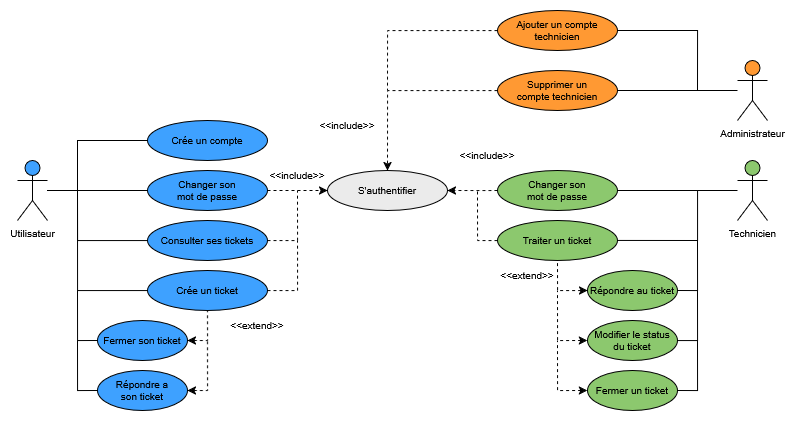

The diagram above was exported from draw.io. Its source (the exported page's mxGraphModel, read from the mxfile embedded in the PNG):
<mxGraphModel dx="3291" dy="1711" grid="1" gridSize="10" guides="1" tooltips="1" connect="1" arrows="1" fold="1" page="1" pageScale="1" pageWidth="827" pageHeight="1169" math="0" shadow="0">
  <root>
    <mxCell id="0" />
    <mxCell id="1" parent="0" />
    <mxCell id="vFkJHSnIQ2xU25CIrOzu-38" edge="1" parent="1" style="edgeStyle=orthogonalEdgeStyle;rounded=0;orthogonalLoop=1;jettySize=auto;html=1;entryX=0;entryY=0.5;entryDx=0;entryDy=0;dashed=1;">
      <mxGeometry relative="1" as="geometry">
        <mxPoint x="500" y="230" as="sourcePoint" />
      </mxGeometry>
    </mxCell>
    <mxCell id="vFkJHSnIQ2xU25CIrOzu-47" edge="1" parent="1" style="edgeStyle=orthogonalEdgeStyle;rounded=0;orthogonalLoop=1;jettySize=auto;html=1;entryX=0.5;entryY=1;entryDx=0;entryDy=0;startArrow=classic;startFill=1;endArrow=none;endFill=0;dashed=1;">
      <mxGeometry relative="1" as="geometry">
        <Array as="points">
          <mxPoint x="360" y="380" />
        </Array>
        <mxPoint x="610" y="350" as="targetPoint" />
      </mxGeometry>
    </mxCell>
    <mxCell id="vFkJHSnIQ2xU25CIrOzu-57" edge="1" parent="1" source="vFkJHSnIQ2xU25CIrOzu-58" style="rounded=0;orthogonalLoop=1;jettySize=auto;html=1;endArrow=none;endFill=0;entryX=0;entryY=0.5;entryDx=0;entryDy=0;fontSize=10;" target="vFkJHSnIQ2xU25CIrOzu-60">
      <mxGeometry relative="1" as="geometry">
        <Array as="points">
          <mxPoint x="560" y="560" />
          <mxPoint x="560" y="510" />
        </Array>
        <mxPoint x="580" y="560" as="targetPoint" />
      </mxGeometry>
    </mxCell>
    <mxCell id="vFkJHSnIQ2xU25CIrOzu-58" parent="1" style="shape=umlActor;verticalLabelPosition=bottom;verticalAlign=top;html=1;outlineConnect=0;fillColor=#3EA1FF;fontColor=default;strokeColor=default;fontSize=10;" value="&lt;div&gt;Utilisateur&lt;/div&gt;" vertex="1">
      <mxGeometry height="60" width="30" x="500" y="530" as="geometry" />
    </mxCell>
    <mxCell id="vFkJHSnIQ2xU25CIrOzu-60" parent="1" style="ellipse;whiteSpace=wrap;html=1;fillColor=#3EA1FF;fontSize=10;" value="Crée un compte" vertex="1">
      <mxGeometry height="40" width="120" x="630" y="490" as="geometry" />
    </mxCell>
    <mxCell id="vFkJHSnIQ2xU25CIrOzu-61" edge="1" parent="1" source="vFkJHSnIQ2xU25CIrOzu-63" style="edgeStyle=orthogonalEdgeStyle;rounded=0;orthogonalLoop=1;jettySize=auto;html=1;endArrow=none;endFill=0;fontSize=10;">
      <mxGeometry relative="1" as="geometry">
        <mxPoint x="560" y="560" as="targetPoint" />
      </mxGeometry>
    </mxCell>
    <mxCell id="vFkJHSnIQ2xU25CIrOzu-62" edge="1" parent="1" source="vFkJHSnIQ2xU25CIrOzu-63" style="edgeStyle=orthogonalEdgeStyle;rounded=0;orthogonalLoop=1;jettySize=auto;html=1;endArrow=none;endFill=0;dashed=1;fontSize=10;">
      <mxGeometry relative="1" as="geometry">
        <mxPoint x="780" y="560" as="targetPoint" />
      </mxGeometry>
    </mxCell>
    <mxCell id="vFkJHSnIQ2xU25CIrOzu-63" parent="1" style="ellipse;whiteSpace=wrap;html=1;fillColor=#3EA1FF;fontSize=10;" value="Consulter ses tickets" vertex="1">
      <mxGeometry height="40" width="120" x="630" y="590" as="geometry" />
    </mxCell>
    <mxCell id="vFkJHSnIQ2xU25CIrOzu-73" parent="1" style="ellipse;whiteSpace=wrap;html=1;fillColor=#EBEBEB;fontSize=10;" value="S'authentifier" vertex="1">
      <mxGeometry height="40" width="120" x="810" y="540" as="geometry" />
    </mxCell>
    <mxCell id="vFkJHSnIQ2xU25CIrOzu-75" parent="1" style="text;html=1;whiteSpace=wrap;strokeColor=none;fillColor=none;align=center;verticalAlign=middle;rounded=0;autosize=1;resizable=0;fontSize=10;" value="&amp;lt;&amp;lt;include&amp;gt;&amp;gt;" vertex="1">
      <mxGeometry height="30" width="80" x="740" y="530" as="geometry" />
    </mxCell>
    <mxCell id="vFkJHSnIQ2xU25CIrOzu-79" edge="1" parent="1" source="vFkJHSnIQ2xU25CIrOzu-76" style="edgeStyle=orthogonalEdgeStyle;rounded=0;orthogonalLoop=1;jettySize=auto;html=1;entryX=1;entryY=0.5;entryDx=0;entryDy=0;endArrow=none;endFill=0;fontSize=10;" target="vFkJHSnIQ2xU25CIrOzu-77">
      <mxGeometry relative="1" as="geometry">
        <Array as="points">
          <mxPoint x="1180" y="560" />
          <mxPoint x="1180" y="610" />
        </Array>
        <mxPoint x="1220" y="610" as="sourcePoint" />
      </mxGeometry>
    </mxCell>
    <mxCell id="vFkJHSnIQ2xU25CIrOzu-76" parent="1" style="shape=umlActor;verticalLabelPosition=bottom;verticalAlign=top;html=1;outlineConnect=0;fillColor=#8CC86E;fontColor=default;strokeColor=default;fontSize=10;" value="&lt;div&gt;Technicien&lt;/div&gt;" vertex="1">
      <mxGeometry height="60" width="30" x="1220" y="530" as="geometry" />
    </mxCell>
    <mxCell id="vFkJHSnIQ2xU25CIrOzu-78" edge="1" parent="1" source="vFkJHSnIQ2xU25CIrOzu-77" style="edgeStyle=orthogonalEdgeStyle;rounded=0;orthogonalLoop=1;jettySize=auto;html=1;dashed=1;fontSize=10;endArrow=none;endFill=0;">
      <mxGeometry relative="1" as="geometry">
        <mxPoint x="960" y="560" as="targetPoint" />
      </mxGeometry>
    </mxCell>
    <mxCell id="vFkJHSnIQ2xU25CIrOzu-77" parent="1" style="ellipse;whiteSpace=wrap;html=1;fillColor=#8CC86E;fontSize=10;" value="Traiter un ticket" vertex="1">
      <mxGeometry height="40" width="120" x="980" y="590" as="geometry" />
    </mxCell>
    <mxCell id="vFkJHSnIQ2xU25CIrOzu-82" parent="1" style="ellipse;whiteSpace=wrap;html=1;fillColor=#8CC86E;fontSize=10;" value="Fermer un ticket" vertex="1">
      <mxGeometry height="40" width="90" x="1070" y="740" as="geometry" />
    </mxCell>
    <mxCell id="vFkJHSnIQ2xU25CIrOzu-93" edge="1" parent="1" source="vFkJHSnIQ2xU25CIrOzu-82" style="edgeStyle=orthogonalEdgeStyle;rounded=0;orthogonalLoop=1;jettySize=auto;html=1;endArrow=none;endFill=0;exitX=1;exitY=0.5;exitDx=0;exitDy=0;fontSize=10;">
      <mxGeometry relative="1" as="geometry">
        <mxPoint x="1140" y="780" as="sourcePoint" />
        <mxPoint x="1180" y="710" as="targetPoint" />
      </mxGeometry>
    </mxCell>
    <mxCell id="vFkJHSnIQ2xU25CIrOzu-103" parent="1" style="text;html=1;whiteSpace=wrap;strokeColor=none;fillColor=none;align=center;verticalAlign=middle;rounded=0;autosize=1;resizable=0;fontSize=10;" value="&amp;lt;&amp;lt;include&amp;gt;&amp;gt;" vertex="1">
      <mxGeometry height="30" width="80" x="930" y="510" as="geometry" />
    </mxCell>
    <mxCell id="vFkJHSnIQ2xU25CIrOzu-124" edge="1" parent="1" source="vFkJHSnIQ2xU25CIrOzu-117" style="edgeStyle=orthogonalEdgeStyle;rounded=0;orthogonalLoop=1;jettySize=auto;html=1;entryX=1;entryY=0.5;entryDx=0;entryDy=0;endArrow=none;endFill=0;" target="vFkJHSnIQ2xU25CIrOzu-120">
      <mxGeometry relative="1" as="geometry" />
    </mxCell>
    <mxCell id="vFkJHSnIQ2xU25CIrOzu-117" parent="1" style="shape=umlActor;verticalLabelPosition=bottom;verticalAlign=top;html=1;outlineConnect=0;fillColor=#FF9933;fontColor=default;strokeColor=default;fontSize=10;" value="&lt;div&gt;Administrateur&lt;/div&gt;" vertex="1">
      <mxGeometry height="60" width="30" x="1220" y="430" as="geometry" />
    </mxCell>
    <mxCell id="vFkJHSnIQ2xU25CIrOzu-122" edge="1" parent="1" source="vFkJHSnIQ2xU25CIrOzu-120" style="edgeStyle=orthogonalEdgeStyle;rounded=0;orthogonalLoop=1;jettySize=auto;html=1;entryX=0.5;entryY=0;entryDx=0;entryDy=0;dashed=1;" target="vFkJHSnIQ2xU25CIrOzu-73">
      <mxGeometry relative="1" as="geometry" />
    </mxCell>
    <mxCell id="vFkJHSnIQ2xU25CIrOzu-120" parent="1" style="ellipse;whiteSpace=wrap;html=1;fillColor=#FF9933;fontSize=10;" value="Supprimer un compte&amp;nbsp;technicien" vertex="1">
      <mxGeometry height="40" width="120" x="980" y="440" as="geometry" />
    </mxCell>
    <mxCell id="vFkJHSnIQ2xU25CIrOzu-123" edge="1" parent="1" source="vFkJHSnIQ2xU25CIrOzu-121" style="edgeStyle=orthogonalEdgeStyle;rounded=0;orthogonalLoop=1;jettySize=auto;html=1;dashed=1;endArrow=none;endFill=0;">
      <mxGeometry relative="1" as="geometry">
        <mxPoint x="870" y="460" as="targetPoint" />
      </mxGeometry>
    </mxCell>
    <mxCell id="vFkJHSnIQ2xU25CIrOzu-125" edge="1" parent="1" source="vFkJHSnIQ2xU25CIrOzu-121" style="edgeStyle=orthogonalEdgeStyle;rounded=0;orthogonalLoop=1;jettySize=auto;html=1;endArrow=none;endFill=0;">
      <mxGeometry relative="1" as="geometry">
        <mxPoint x="1180" y="460" as="targetPoint" />
      </mxGeometry>
    </mxCell>
    <mxCell id="vFkJHSnIQ2xU25CIrOzu-121" parent="1" style="ellipse;whiteSpace=wrap;html=1;fillColor=#FF9933;fontSize=10;" value="Ajouter un compte technicien" vertex="1">
      <mxGeometry height="40" width="120" x="980" y="380" as="geometry" />
    </mxCell>
    <mxCell id="vFkJHSnIQ2xU25CIrOzu-126" parent="1" style="text;html=1;whiteSpace=wrap;strokeColor=none;fillColor=none;align=center;verticalAlign=middle;rounded=0;autosize=1;resizable=0;fontSize=10;" value="&amp;lt;&amp;lt;include&amp;gt;&amp;gt;" vertex="1">
      <mxGeometry height="30" width="80" x="790" y="480" as="geometry" />
    </mxCell>
    <mxCell id="7i-bhP6_ddCua6_fzEW7-10" edge="1" parent="1" source="7i-bhP6_ddCua6_fzEW7-9" style="edgeStyle=orthogonalEdgeStyle;rounded=0;orthogonalLoop=1;jettySize=auto;html=1;endArrow=none;endFill=0;dashed=1;">
      <mxGeometry relative="1" as="geometry">
        <Array as="points">
          <mxPoint x="780" y="660" />
          <mxPoint x="780" y="620" />
        </Array>
        <mxPoint x="780" y="610" as="targetPoint" />
      </mxGeometry>
    </mxCell>
    <mxCell id="7i-bhP6_ddCua6_fzEW7-12" edge="1" parent="1" source="7i-bhP6_ddCua6_fzEW7-9" style="edgeStyle=orthogonalEdgeStyle;rounded=0;orthogonalLoop=1;jettySize=auto;html=1;endArrow=none;endFill=0;">
      <mxGeometry relative="1" as="geometry">
        <mxPoint x="560" y="560" as="targetPoint" />
      </mxGeometry>
    </mxCell>
    <mxCell id="7i-bhP6_ddCua6_fzEW7-9" parent="1" style="ellipse;whiteSpace=wrap;html=1;fillColor=#3EA1FF;fontSize=10;" value="&lt;div&gt;Crée un ticket&lt;/div&gt;" vertex="1">
      <mxGeometry height="40" width="120" x="630" y="640" as="geometry" />
    </mxCell>
    <mxCell id="YG5CSZnO9ABReEnNYGSJ-1" edge="1" parent="1" source="YG5CSZnO9ABReEnNYGSJ-2" style="edgeStyle=orthogonalEdgeStyle;rounded=0;orthogonalLoop=1;jettySize=auto;html=1;entryX=0.5;entryY=1;entryDx=0;entryDy=0;startArrow=classic;startFill=1;endArrow=none;endFill=0;dashed=1;fontSize=10;">
      <mxGeometry relative="1" as="geometry">
        <Array as="points">
          <mxPoint x="1040" y="660" />
        </Array>
        <mxPoint x="1040" y="630" as="targetPoint" />
      </mxGeometry>
    </mxCell>
    <mxCell id="YG5CSZnO9ABReEnNYGSJ-2" parent="1" style="ellipse;whiteSpace=wrap;html=1;fillColor=#8CC86E;fontSize=10;" value="Répondre au ticket" vertex="1">
      <mxGeometry height="40" width="90" x="1070" y="640" as="geometry" />
    </mxCell>
    <mxCell id="YG5CSZnO9ABReEnNYGSJ-3" edge="1" parent="1" source="YG5CSZnO9ABReEnNYGSJ-2" style="edgeStyle=orthogonalEdgeStyle;rounded=0;orthogonalLoop=1;jettySize=auto;html=1;endArrow=none;endFill=0;exitX=1;exitY=0.5;exitDx=0;exitDy=0;fontSize=10;">
      <mxGeometry relative="1" as="geometry">
        <Array as="points">
          <mxPoint x="1180" y="660" />
        </Array>
        <mxPoint x="1160" y="660" as="sourcePoint" />
        <mxPoint x="1180" y="610" as="targetPoint" />
      </mxGeometry>
    </mxCell>
    <mxCell id="YG5CSZnO9ABReEnNYGSJ-4" edge="1" parent="1" source="YG5CSZnO9ABReEnNYGSJ-5" style="edgeStyle=orthogonalEdgeStyle;rounded=0;orthogonalLoop=1;jettySize=auto;html=1;endArrow=none;endFill=0;fontSize=10;">
      <mxGeometry relative="1" as="geometry">
        <mxPoint x="1180" y="660" as="targetPoint" />
      </mxGeometry>
    </mxCell>
    <mxCell id="YG5CSZnO9ABReEnNYGSJ-5" parent="1" style="ellipse;whiteSpace=wrap;html=1;fillColor=#8CC86E;fontSize=10;" value="Modifier le status du ticket" vertex="1">
      <mxGeometry height="40" width="90" x="1070" y="690" as="geometry" />
    </mxCell>
    <mxCell id="YG5CSZnO9ABReEnNYGSJ-6" edge="1" parent="1" source="YG5CSZnO9ABReEnNYGSJ-5" style="edgeStyle=orthogonalEdgeStyle;rounded=0;orthogonalLoop=1;jettySize=auto;html=1;startArrow=classic;startFill=1;endArrow=none;endFill=0;dashed=1;exitX=0;exitY=0.5;exitDx=0;exitDy=0;fontSize=10;">
      <mxGeometry relative="1" as="geometry">
        <Array as="points">
          <mxPoint x="1040" y="710" />
        </Array>
        <mxPoint x="1060" y="710" as="sourcePoint" />
        <mxPoint x="1040" y="660" as="targetPoint" />
      </mxGeometry>
    </mxCell>
    <mxCell id="YG5CSZnO9ABReEnNYGSJ-7" parent="1" style="text;html=1;whiteSpace=wrap;strokeColor=none;fillColor=none;align=center;verticalAlign=middle;rounded=0;autosize=1;resizable=0;fontSize=10;" value="&amp;lt;&amp;lt;extend&amp;gt;&amp;gt;" vertex="1">
      <mxGeometry height="30" width="80" x="970" y="630" as="geometry" />
    </mxCell>
    <mxCell id="YG5CSZnO9ABReEnNYGSJ-8" edge="1" parent="1" style="edgeStyle=orthogonalEdgeStyle;rounded=0;orthogonalLoop=1;jettySize=auto;html=1;endArrow=none;endFill=0;">
      <mxGeometry relative="1" as="geometry">
        <mxPoint x="580" y="710" as="sourcePoint" />
        <mxPoint x="560" y="660" as="targetPoint" />
      </mxGeometry>
    </mxCell>
    <mxCell id="YG5CSZnO9ABReEnNYGSJ-9" parent="1" style="ellipse;whiteSpace=wrap;html=1;fillColor=#3EA1FF;fontSize=10;" value="Fermer son ticket" vertex="1">
      <mxGeometry height="40" width="90" x="580" y="690" as="geometry" />
    </mxCell>
    <mxCell id="YG5CSZnO9ABReEnNYGSJ-10" edge="1" parent="1" source="YG5CSZnO9ABReEnNYGSJ-9" style="edgeStyle=orthogonalEdgeStyle;rounded=0;orthogonalLoop=1;jettySize=auto;html=1;startArrow=classic;startFill=1;endArrow=none;endFill=0;dashed=1;fontSize=10;exitX=1;exitY=0.5;exitDx=0;exitDy=0;entryX=0.5;entryY=1;entryDx=0;entryDy=0;" target="7i-bhP6_ddCua6_fzEW7-9">
      <mxGeometry relative="1" as="geometry">
        <Array as="points">
          <mxPoint x="690" y="710" />
        </Array>
        <mxPoint x="730" y="710" as="sourcePoint" />
        <mxPoint x="770" y="660" as="targetPoint" />
      </mxGeometry>
    </mxCell>
    <mxCell id="YG5CSZnO9ABReEnNYGSJ-11" edge="1" parent="1" style="edgeStyle=orthogonalEdgeStyle;rounded=0;orthogonalLoop=1;jettySize=auto;html=1;startArrow=classic;startFill=1;endArrow=none;endFill=0;dashed=1;exitX=0;exitY=0.5;exitDx=0;exitDy=0;fontSize=10;">
      <mxGeometry relative="1" as="geometry">
        <Array as="points">
          <mxPoint x="1040" y="760" />
        </Array>
        <mxPoint x="1070" y="760" as="sourcePoint" />
        <mxPoint x="1040" y="710" as="targetPoint" />
      </mxGeometry>
    </mxCell>
    <mxCell id="YG5CSZnO9ABReEnNYGSJ-23" edge="1" parent="1" source="YG5CSZnO9ABReEnNYGSJ-21" style="edgeStyle=orthogonalEdgeStyle;rounded=0;orthogonalLoop=1;jettySize=auto;html=1;entryX=0;entryY=0.5;entryDx=0;entryDy=0;dashed=1;" target="vFkJHSnIQ2xU25CIrOzu-73">
      <mxGeometry relative="1" as="geometry" />
    </mxCell>
    <mxCell id="YG5CSZnO9ABReEnNYGSJ-24" edge="1" parent="1" source="YG5CSZnO9ABReEnNYGSJ-21" style="edgeStyle=orthogonalEdgeStyle;rounded=0;orthogonalLoop=1;jettySize=auto;html=1;startArrow=none;startFill=0;endArrow=none;endFill=0;">
      <mxGeometry relative="1" as="geometry">
        <mxPoint x="560" y="560" as="targetPoint" />
      </mxGeometry>
    </mxCell>
    <mxCell id="YG5CSZnO9ABReEnNYGSJ-21" parent="1" style="ellipse;whiteSpace=wrap;html=1;fillColor=#3EA1FF;fontSize=10;" value="Changer son&lt;br&gt;mot de passe" vertex="1">
      <mxGeometry height="40" width="120" x="630" y="540" as="geometry" />
    </mxCell>
    <mxCell id="YG5CSZnO9ABReEnNYGSJ-22" parent="1" style="text;html=1;whiteSpace=wrap;strokeColor=none;fillColor=none;align=center;verticalAlign=middle;rounded=0;autosize=1;resizable=0;fontSize=10;" value="&amp;lt;&amp;lt;extend&amp;gt;&amp;gt;" vertex="1">
      <mxGeometry height="30" width="80" x="700" y="680" as="geometry" />
    </mxCell>
    <mxCell id="YG5CSZnO9ABReEnNYGSJ-27" edge="1" parent="1" source="YG5CSZnO9ABReEnNYGSJ-25" style="edgeStyle=orthogonalEdgeStyle;rounded=0;orthogonalLoop=1;jettySize=auto;html=1;endArrow=none;endFill=0;">
      <mxGeometry relative="1" as="geometry">
        <mxPoint x="1180" y="560" as="targetPoint" />
      </mxGeometry>
    </mxCell>
    <mxCell id="YG5CSZnO9ABReEnNYGSJ-25" parent="1" style="ellipse;whiteSpace=wrap;html=1;fillColor=#8CC86E;fontSize=10;" value="&lt;div&gt;Changer son&lt;/div&gt;&lt;div&gt;mot de passe&lt;/div&gt;" vertex="1">
      <mxGeometry height="40" width="120" x="980" y="540" as="geometry" />
    </mxCell>
    <mxCell id="YG5CSZnO9ABReEnNYGSJ-26" edge="1" parent="1" source="YG5CSZnO9ABReEnNYGSJ-25" style="edgeStyle=orthogonalEdgeStyle;rounded=0;orthogonalLoop=1;jettySize=auto;html=1;dashed=1;fontSize=10;entryX=1;entryY=0.5;entryDx=0;entryDy=0;exitX=0;exitY=0.5;exitDx=0;exitDy=0;" target="vFkJHSnIQ2xU25CIrOzu-73">
      <mxGeometry relative="1" as="geometry">
        <Array as="points">
          <mxPoint x="970" y="560" />
          <mxPoint x="970" y="560" />
        </Array>
        <mxPoint x="1020" y="600" as="sourcePoint" />
        <mxPoint x="970" y="600" as="targetPoint" />
      </mxGeometry>
    </mxCell>
    <mxCell id="YG5CSZnO9ABReEnNYGSJ-32" parent="1" style="ellipse;whiteSpace=wrap;html=1;fillColor=#3EA1FF;fontSize=10;" value="&lt;div&gt;Répondre a&lt;/div&gt;&lt;div&gt;son ticket&lt;/div&gt;" vertex="1">
      <mxGeometry height="40" width="90" x="580" y="740" as="geometry" />
    </mxCell>
    <mxCell id="YG5CSZnO9ABReEnNYGSJ-33" edge="1" parent="1" style="edgeStyle=orthogonalEdgeStyle;rounded=0;orthogonalLoop=1;jettySize=auto;html=1;endArrow=none;endFill=0;">
      <mxGeometry relative="1" as="geometry">
        <mxPoint x="580" y="760" as="sourcePoint" />
        <mxPoint x="560" y="710" as="targetPoint" />
      </mxGeometry>
    </mxCell>
    <mxCell id="YG5CSZnO9ABReEnNYGSJ-34" edge="1" parent="1" style="edgeStyle=orthogonalEdgeStyle;rounded=0;orthogonalLoop=1;jettySize=auto;html=1;startArrow=classic;startFill=1;endArrow=none;endFill=0;dashed=1;fontSize=10;exitX=1;exitY=0.5;exitDx=0;exitDy=0;">
      <mxGeometry relative="1" as="geometry">
        <Array as="points">
          <mxPoint x="690" y="760" />
        </Array>
        <mxPoint x="670" y="760" as="sourcePoint" />
        <mxPoint x="690" y="710" as="targetPoint" />
      </mxGeometry>
    </mxCell>
  </root>
</mxGraphModel>